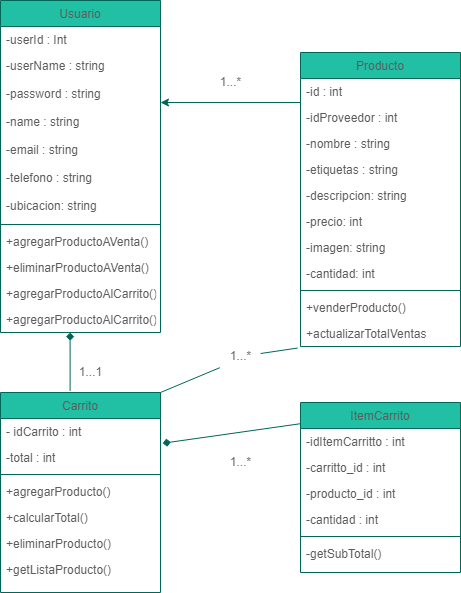

The diagram above was exported from draw.io. Its source (the exported page's mxGraphModel, read from the mxfile embedded in the PNG):
<mxGraphModel dx="1477" dy="600" grid="1" gridSize="10" guides="1" tooltips="1" connect="1" arrows="1" fold="1" page="1" pageScale="1" pageWidth="827" pageHeight="1169" math="0" shadow="0">
  <root>
    <mxCell id="WIyWlLk6GJQsqaUBKTNV-0" />
    <mxCell id="WIyWlLk6GJQsqaUBKTNV-1" parent="WIyWlLk6GJQsqaUBKTNV-0" />
    <mxCell id="zkfFHV4jXpPFQw0GAbJ--0" value="Usuario" style="swimlane;fontStyle=0;align=center;verticalAlign=top;childLayout=stackLayout;horizontal=1;startSize=26;horizontalStack=0;resizeParent=1;resizeLast=0;collapsible=1;marginBottom=0;rounded=0;shadow=0;strokeWidth=1;fillColor=#21C0A5;strokeColor=#006658;fontColor=#5C5C5C;" parent="WIyWlLk6GJQsqaUBKTNV-1" vertex="1">
      <mxGeometry x="130" y="158" width="160" height="332" as="geometry">
        <mxRectangle x="230" y="140" width="160" height="26" as="alternateBounds" />
      </mxGeometry>
    </mxCell>
    <mxCell id="zkfFHV4jXpPFQw0GAbJ--1" value="-userId : Int" style="text;align=left;verticalAlign=top;spacingLeft=4;spacingRight=4;overflow=hidden;rotatable=0;points=[[0,0.5],[1,0.5]];portConstraint=eastwest;fontColor=#5C5C5C;" parent="zkfFHV4jXpPFQw0GAbJ--0" vertex="1">
      <mxGeometry y="26" width="160" height="26" as="geometry" />
    </mxCell>
    <mxCell id="zkfFHV4jXpPFQw0GAbJ--2" value="-userName : string" style="text;align=left;verticalAlign=top;spacingLeft=4;spacingRight=4;overflow=hidden;rotatable=0;points=[[0,0.5],[1,0.5]];portConstraint=eastwest;rounded=0;shadow=0;html=0;fontColor=#5C5C5C;" parent="zkfFHV4jXpPFQw0GAbJ--0" vertex="1">
      <mxGeometry y="52" width="160" height="28" as="geometry" />
    </mxCell>
    <mxCell id="TnndUn7Yjd7-gWHbcKvP-1" value="-password : string" style="text;align=left;verticalAlign=top;spacingLeft=4;spacingRight=4;overflow=hidden;rotatable=0;points=[[0,0.5],[1,0.5]];portConstraint=eastwest;rounded=0;shadow=0;html=0;fontColor=#5C5C5C;" vertex="1" parent="zkfFHV4jXpPFQw0GAbJ--0">
      <mxGeometry y="80" width="160" height="28" as="geometry" />
    </mxCell>
    <mxCell id="TnndUn7Yjd7-gWHbcKvP-3" value="-name : string" style="text;align=left;verticalAlign=top;spacingLeft=4;spacingRight=4;overflow=hidden;rotatable=0;points=[[0,0.5],[1,0.5]];portConstraint=eastwest;rounded=0;shadow=0;html=0;fontColor=#5C5C5C;" vertex="1" parent="zkfFHV4jXpPFQw0GAbJ--0">
      <mxGeometry y="108" width="160" height="28" as="geometry" />
    </mxCell>
    <mxCell id="TnndUn7Yjd7-gWHbcKvP-2" value="-email : string" style="text;align=left;verticalAlign=top;spacingLeft=4;spacingRight=4;overflow=hidden;rotatable=0;points=[[0,0.5],[1,0.5]];portConstraint=eastwest;rounded=0;shadow=0;html=0;fontColor=#5C5C5C;" vertex="1" parent="zkfFHV4jXpPFQw0GAbJ--0">
      <mxGeometry y="136" width="160" height="28" as="geometry" />
    </mxCell>
    <mxCell id="TnndUn7Yjd7-gWHbcKvP-8" value="-telefono : string" style="text;align=left;verticalAlign=top;spacingLeft=4;spacingRight=4;overflow=hidden;rotatable=0;points=[[0,0.5],[1,0.5]];portConstraint=eastwest;rounded=0;shadow=0;html=0;fontColor=#5C5C5C;" vertex="1" parent="zkfFHV4jXpPFQw0GAbJ--0">
      <mxGeometry y="164" width="160" height="28" as="geometry" />
    </mxCell>
    <mxCell id="TnndUn7Yjd7-gWHbcKvP-9" value="-ubicacion: string" style="text;align=left;verticalAlign=top;spacingLeft=4;spacingRight=4;overflow=hidden;rotatable=0;points=[[0,0.5],[1,0.5]];portConstraint=eastwest;rounded=0;shadow=0;html=0;fontColor=#5C5C5C;" vertex="1" parent="zkfFHV4jXpPFQw0GAbJ--0">
      <mxGeometry y="192" width="160" height="28" as="geometry" />
    </mxCell>
    <mxCell id="zkfFHV4jXpPFQw0GAbJ--4" value="" style="line;html=1;strokeWidth=1;align=left;verticalAlign=middle;spacingTop=-1;spacingLeft=3;spacingRight=3;rotatable=0;labelPosition=right;points=[];portConstraint=eastwest;fillColor=#21C0A5;strokeColor=#006658;fontColor=#5C5C5C;" parent="zkfFHV4jXpPFQw0GAbJ--0" vertex="1">
      <mxGeometry y="220" width="160" height="8" as="geometry" />
    </mxCell>
    <mxCell id="zkfFHV4jXpPFQw0GAbJ--5" value="+agregarProductoAVenta()" style="text;align=left;verticalAlign=top;spacingLeft=4;spacingRight=4;overflow=hidden;rotatable=0;points=[[0,0.5],[1,0.5]];portConstraint=eastwest;fontColor=#5C5C5C;" parent="zkfFHV4jXpPFQw0GAbJ--0" vertex="1">
      <mxGeometry y="228" width="160" height="26" as="geometry" />
    </mxCell>
    <mxCell id="TnndUn7Yjd7-gWHbcKvP-27" value="+eliminarProductoAVenta()" style="text;align=left;verticalAlign=top;spacingLeft=4;spacingRight=4;overflow=hidden;rotatable=0;points=[[0,0.5],[1,0.5]];portConstraint=eastwest;fontColor=#5C5C5C;" vertex="1" parent="zkfFHV4jXpPFQw0GAbJ--0">
      <mxGeometry y="254" width="160" height="26" as="geometry" />
    </mxCell>
    <mxCell id="TnndUn7Yjd7-gWHbcKvP-28" value="+agregarProductoAlCarrito()" style="text;align=left;verticalAlign=top;spacingLeft=4;spacingRight=4;overflow=hidden;rotatable=0;points=[[0,0.5],[1,0.5]];portConstraint=eastwest;fontColor=#5C5C5C;" vertex="1" parent="zkfFHV4jXpPFQw0GAbJ--0">
      <mxGeometry y="280" width="160" height="26" as="geometry" />
    </mxCell>
    <mxCell id="TnndUn7Yjd7-gWHbcKvP-30" value="+agregarProductoAlCarrito()" style="text;align=left;verticalAlign=top;spacingLeft=4;spacingRight=4;overflow=hidden;rotatable=0;points=[[0,0.5],[1,0.5]];portConstraint=eastwest;fontColor=#5C5C5C;" vertex="1" parent="zkfFHV4jXpPFQw0GAbJ--0">
      <mxGeometry y="306" width="160" height="26" as="geometry" />
    </mxCell>
    <mxCell id="zkfFHV4jXpPFQw0GAbJ--6" value="Producto" style="swimlane;fontStyle=0;align=center;verticalAlign=top;childLayout=stackLayout;horizontal=1;startSize=26;horizontalStack=0;resizeParent=1;resizeLast=0;collapsible=1;marginBottom=0;rounded=0;shadow=0;strokeWidth=1;fillColor=#21C0A5;strokeColor=#006658;fontColor=#5C5C5C;" parent="WIyWlLk6GJQsqaUBKTNV-1" vertex="1">
      <mxGeometry x="430" y="210" width="160" height="294" as="geometry">
        <mxRectangle x="130" y="380" width="160" height="26" as="alternateBounds" />
      </mxGeometry>
    </mxCell>
    <mxCell id="zkfFHV4jXpPFQw0GAbJ--7" value="-id : int" style="text;align=left;verticalAlign=top;spacingLeft=4;spacingRight=4;overflow=hidden;rotatable=0;points=[[0,0.5],[1,0.5]];portConstraint=eastwest;fontColor=#5C5C5C;" parent="zkfFHV4jXpPFQw0GAbJ--6" vertex="1">
      <mxGeometry y="26" width="160" height="26" as="geometry" />
    </mxCell>
    <mxCell id="TnndUn7Yjd7-gWHbcKvP-29" value="-idProveedor : int" style="text;align=left;verticalAlign=top;spacingLeft=4;spacingRight=4;overflow=hidden;rotatable=0;points=[[0,0.5],[1,0.5]];portConstraint=eastwest;fontColor=#5C5C5C;" vertex="1" parent="zkfFHV4jXpPFQw0GAbJ--6">
      <mxGeometry y="52" width="160" height="26" as="geometry" />
    </mxCell>
    <mxCell id="zkfFHV4jXpPFQw0GAbJ--8" value="-nombre : string " style="text;align=left;verticalAlign=top;spacingLeft=4;spacingRight=4;overflow=hidden;rotatable=0;points=[[0,0.5],[1,0.5]];portConstraint=eastwest;rounded=0;shadow=0;html=0;fontColor=#5C5C5C;" parent="zkfFHV4jXpPFQw0GAbJ--6" vertex="1">
      <mxGeometry y="78" width="160" height="26" as="geometry" />
    </mxCell>
    <mxCell id="TnndUn7Yjd7-gWHbcKvP-19" value="-etiquetas : string " style="text;align=left;verticalAlign=top;spacingLeft=4;spacingRight=4;overflow=hidden;rotatable=0;points=[[0,0.5],[1,0.5]];portConstraint=eastwest;rounded=0;shadow=0;html=0;fontColor=#5C5C5C;" vertex="1" parent="zkfFHV4jXpPFQw0GAbJ--6">
      <mxGeometry y="104" width="160" height="26" as="geometry" />
    </mxCell>
    <mxCell id="TnndUn7Yjd7-gWHbcKvP-18" value="-descripcion: string " style="text;align=left;verticalAlign=top;spacingLeft=4;spacingRight=4;overflow=hidden;rotatable=0;points=[[0,0.5],[1,0.5]];portConstraint=eastwest;rounded=0;shadow=0;html=0;fontColor=#5C5C5C;" vertex="1" parent="zkfFHV4jXpPFQw0GAbJ--6">
      <mxGeometry y="130" width="160" height="26" as="geometry" />
    </mxCell>
    <mxCell id="TnndUn7Yjd7-gWHbcKvP-20" value="-precio: int" style="text;align=left;verticalAlign=top;spacingLeft=4;spacingRight=4;overflow=hidden;rotatable=0;points=[[0,0.5],[1,0.5]];portConstraint=eastwest;rounded=0;shadow=0;html=0;fontColor=#5C5C5C;" vertex="1" parent="zkfFHV4jXpPFQw0GAbJ--6">
      <mxGeometry y="156" width="160" height="26" as="geometry" />
    </mxCell>
    <mxCell id="TnndUn7Yjd7-gWHbcKvP-21" value="-imagen: string" style="text;align=left;verticalAlign=top;spacingLeft=4;spacingRight=4;overflow=hidden;rotatable=0;points=[[0,0.5],[1,0.5]];portConstraint=eastwest;rounded=0;shadow=0;html=0;fontColor=#5C5C5C;" vertex="1" parent="zkfFHV4jXpPFQw0GAbJ--6">
      <mxGeometry y="182" width="160" height="26" as="geometry" />
    </mxCell>
    <mxCell id="TnndUn7Yjd7-gWHbcKvP-31" value="-cantidad: int" style="text;align=left;verticalAlign=top;spacingLeft=4;spacingRight=4;overflow=hidden;rotatable=0;points=[[0,0.5],[1,0.5]];portConstraint=eastwest;rounded=0;shadow=0;html=0;fontColor=#5C5C5C;" vertex="1" parent="zkfFHV4jXpPFQw0GAbJ--6">
      <mxGeometry y="208" width="160" height="26" as="geometry" />
    </mxCell>
    <mxCell id="zkfFHV4jXpPFQw0GAbJ--9" value="" style="line;html=1;strokeWidth=1;align=left;verticalAlign=middle;spacingTop=-1;spacingLeft=3;spacingRight=3;rotatable=0;labelPosition=right;points=[];portConstraint=eastwest;fillColor=#21C0A5;strokeColor=#006658;fontColor=#5C5C5C;" parent="zkfFHV4jXpPFQw0GAbJ--6" vertex="1">
      <mxGeometry y="234" width="160" height="8" as="geometry" />
    </mxCell>
    <mxCell id="zkfFHV4jXpPFQw0GAbJ--10" value="+venderProducto()" style="text;align=left;verticalAlign=top;spacingLeft=4;spacingRight=4;overflow=hidden;rotatable=0;points=[[0,0.5],[1,0.5]];portConstraint=eastwest;fontStyle=0;fontColor=#5C5C5C;" parent="zkfFHV4jXpPFQw0GAbJ--6" vertex="1">
      <mxGeometry y="242" width="160" height="26" as="geometry" />
    </mxCell>
    <mxCell id="zkfFHV4jXpPFQw0GAbJ--11" value="+actualizarTotalVentas" style="text;align=left;verticalAlign=top;spacingLeft=4;spacingRight=4;overflow=hidden;rotatable=0;points=[[0,0.5],[1,0.5]];portConstraint=eastwest;fontColor=#5C5C5C;" parent="zkfFHV4jXpPFQw0GAbJ--6" vertex="1">
      <mxGeometry y="268" width="160" height="26" as="geometry" />
    </mxCell>
    <mxCell id="zkfFHV4jXpPFQw0GAbJ--13" value="ItemCarrito" style="swimlane;fontStyle=0;align=center;verticalAlign=top;childLayout=stackLayout;horizontal=1;startSize=26;horizontalStack=0;resizeParent=1;resizeLast=0;collapsible=1;marginBottom=0;rounded=0;shadow=0;strokeWidth=1;fillColor=#21C0A5;strokeColor=#006658;fontColor=#5C5C5C;" parent="WIyWlLk6GJQsqaUBKTNV-1" vertex="1">
      <mxGeometry x="430" y="560" width="160" height="170" as="geometry">
        <mxRectangle x="340" y="380" width="170" height="26" as="alternateBounds" />
      </mxGeometry>
    </mxCell>
    <mxCell id="zkfFHV4jXpPFQw0GAbJ--14" value="-idItemCarritto : int" style="text;align=left;verticalAlign=top;spacingLeft=4;spacingRight=4;overflow=hidden;rotatable=0;points=[[0,0.5],[1,0.5]];portConstraint=eastwest;fontColor=#5C5C5C;" parent="zkfFHV4jXpPFQw0GAbJ--13" vertex="1">
      <mxGeometry y="26" width="160" height="26" as="geometry" />
    </mxCell>
    <mxCell id="TnndUn7Yjd7-gWHbcKvP-15" value="-carritto_id : int" style="text;align=left;verticalAlign=top;spacingLeft=4;spacingRight=4;overflow=hidden;rotatable=0;points=[[0,0.5],[1,0.5]];portConstraint=eastwest;fontColor=#5C5C5C;" vertex="1" parent="zkfFHV4jXpPFQw0GAbJ--13">
      <mxGeometry y="52" width="160" height="26" as="geometry" />
    </mxCell>
    <mxCell id="TnndUn7Yjd7-gWHbcKvP-16" value="-producto_id : int" style="text;align=left;verticalAlign=top;spacingLeft=4;spacingRight=4;overflow=hidden;rotatable=0;points=[[0,0.5],[1,0.5]];portConstraint=eastwest;fontColor=#5C5C5C;" vertex="1" parent="zkfFHV4jXpPFQw0GAbJ--13">
      <mxGeometry y="78" width="160" height="26" as="geometry" />
    </mxCell>
    <mxCell id="TnndUn7Yjd7-gWHbcKvP-17" value="-cantidad : int" style="text;align=left;verticalAlign=top;spacingLeft=4;spacingRight=4;overflow=hidden;rotatable=0;points=[[0,0.5],[1,0.5]];portConstraint=eastwest;fontColor=#5C5C5C;" vertex="1" parent="zkfFHV4jXpPFQw0GAbJ--13">
      <mxGeometry y="104" width="160" height="26" as="geometry" />
    </mxCell>
    <mxCell id="zkfFHV4jXpPFQw0GAbJ--15" value="" style="line;html=1;strokeWidth=1;align=left;verticalAlign=middle;spacingTop=-1;spacingLeft=3;spacingRight=3;rotatable=0;labelPosition=right;points=[];portConstraint=eastwest;fillColor=#21C0A5;strokeColor=#006658;fontColor=#5C5C5C;" parent="zkfFHV4jXpPFQw0GAbJ--13" vertex="1">
      <mxGeometry y="130" width="160" height="8" as="geometry" />
    </mxCell>
    <mxCell id="TnndUn7Yjd7-gWHbcKvP-32" value="-getSubTotal()" style="text;align=left;verticalAlign=top;spacingLeft=4;spacingRight=4;overflow=hidden;rotatable=0;points=[[0,0.5],[1,0.5]];portConstraint=eastwest;fontColor=#5C5C5C;" vertex="1" parent="zkfFHV4jXpPFQw0GAbJ--13">
      <mxGeometry y="138" width="160" height="26" as="geometry" />
    </mxCell>
    <mxCell id="zkfFHV4jXpPFQw0GAbJ--17" value="Carrito" style="swimlane;fontStyle=0;align=center;verticalAlign=top;childLayout=stackLayout;horizontal=1;startSize=26;horizontalStack=0;resizeParent=1;resizeLast=0;collapsible=1;marginBottom=0;rounded=0;shadow=0;strokeWidth=1;fillColor=#21C0A5;strokeColor=#006658;fontColor=#5C5C5C;" parent="WIyWlLk6GJQsqaUBKTNV-1" vertex="1">
      <mxGeometry x="130" y="550" width="160" height="200" as="geometry">
        <mxRectangle x="550" y="140" width="160" height="26" as="alternateBounds" />
      </mxGeometry>
    </mxCell>
    <mxCell id="zkfFHV4jXpPFQw0GAbJ--18" value="- idCarrito : int" style="text;align=left;verticalAlign=top;spacingLeft=4;spacingRight=4;overflow=hidden;rotatable=0;points=[[0,0.5],[1,0.5]];portConstraint=eastwest;fontColor=#5C5C5C;" parent="zkfFHV4jXpPFQw0GAbJ--17" vertex="1">
      <mxGeometry y="26" width="160" height="26" as="geometry" />
    </mxCell>
    <mxCell id="zkfFHV4jXpPFQw0GAbJ--19" value="-total : int" style="text;align=left;verticalAlign=top;spacingLeft=4;spacingRight=4;overflow=hidden;rotatable=0;points=[[0,0.5],[1,0.5]];portConstraint=eastwest;rounded=0;shadow=0;html=0;fontColor=#5C5C5C;" parent="zkfFHV4jXpPFQw0GAbJ--17" vertex="1">
      <mxGeometry y="52" width="160" height="26" as="geometry" />
    </mxCell>
    <mxCell id="zkfFHV4jXpPFQw0GAbJ--23" value="" style="line;html=1;strokeWidth=1;align=left;verticalAlign=middle;spacingTop=-1;spacingLeft=3;spacingRight=3;rotatable=0;labelPosition=right;points=[];portConstraint=eastwest;fillColor=#21C0A5;strokeColor=#006658;fontColor=#5C5C5C;" parent="zkfFHV4jXpPFQw0GAbJ--17" vertex="1">
      <mxGeometry y="78" width="160" height="8" as="geometry" />
    </mxCell>
    <mxCell id="zkfFHV4jXpPFQw0GAbJ--24" value="+agregarProducto()" style="text;align=left;verticalAlign=top;spacingLeft=4;spacingRight=4;overflow=hidden;rotatable=0;points=[[0,0.5],[1,0.5]];portConstraint=eastwest;fontColor=#5C5C5C;" parent="zkfFHV4jXpPFQw0GAbJ--17" vertex="1">
      <mxGeometry y="86" width="160" height="26" as="geometry" />
    </mxCell>
    <mxCell id="TnndUn7Yjd7-gWHbcKvP-12" value="+calcularTotal()" style="text;align=left;verticalAlign=top;spacingLeft=4;spacingRight=4;overflow=hidden;rotatable=0;points=[[0,0.5],[1,0.5]];portConstraint=eastwest;fontColor=#5C5C5C;" vertex="1" parent="zkfFHV4jXpPFQw0GAbJ--17">
      <mxGeometry y="112" width="160" height="26" as="geometry" />
    </mxCell>
    <mxCell id="TnndUn7Yjd7-gWHbcKvP-13" value="+eliminarProducto()" style="text;align=left;verticalAlign=top;spacingLeft=4;spacingRight=4;overflow=hidden;rotatable=0;points=[[0,0.5],[1,0.5]];portConstraint=eastwest;fontColor=#5C5C5C;" vertex="1" parent="zkfFHV4jXpPFQw0GAbJ--17">
      <mxGeometry y="138" width="160" height="26" as="geometry" />
    </mxCell>
    <mxCell id="TnndUn7Yjd7-gWHbcKvP-14" value="+getListaProducto()" style="text;align=left;verticalAlign=top;spacingLeft=4;spacingRight=4;overflow=hidden;rotatable=0;points=[[0,0.5],[1,0.5]];portConstraint=eastwest;fontColor=#5C5C5C;" vertex="1" parent="zkfFHV4jXpPFQw0GAbJ--17">
      <mxGeometry y="164" width="160" height="26" as="geometry" />
    </mxCell>
    <mxCell id="TnndUn7Yjd7-gWHbcKvP-11" value="1...1" style="text;html=1;resizable=0;autosize=1;align=center;verticalAlign=middle;points=[];fillColor=none;strokeColor=none;rounded=0;fontColor=#5C5C5C;" vertex="1" parent="WIyWlLk6GJQsqaUBKTNV-1">
      <mxGeometry x="200" y="520" width="40" height="20" as="geometry" />
    </mxCell>
    <mxCell id="TnndUn7Yjd7-gWHbcKvP-22" value="1...*" style="text;html=1;resizable=0;autosize=1;align=center;verticalAlign=middle;points=[];fillColor=none;strokeColor=none;rounded=0;fontColor=#5C5C5C;" vertex="1" parent="WIyWlLk6GJQsqaUBKTNV-1">
      <mxGeometry x="340" y="230" width="40" height="20" as="geometry" />
    </mxCell>
    <mxCell id="TnndUn7Yjd7-gWHbcKvP-35" value="" style="endArrow=none;html=1;rounded=0;fontColor=#5C5C5C;strokeWidth=1;entryX=-0.018;entryY=1.06;entryDx=0;entryDy=0;entryPerimeter=0;startArrow=none;strokeColor=#006658;" edge="1" parent="WIyWlLk6GJQsqaUBKTNV-1" source="TnndUn7Yjd7-gWHbcKvP-26" target="zkfFHV4jXpPFQw0GAbJ--11">
      <mxGeometry width="50" height="50" relative="1" as="geometry">
        <mxPoint x="290" y="550" as="sourcePoint" />
        <mxPoint x="350" y="360" as="targetPoint" />
      </mxGeometry>
    </mxCell>
    <mxCell id="TnndUn7Yjd7-gWHbcKvP-26" value="1...*" style="text;html=1;resizable=0;autosize=1;align=center;verticalAlign=middle;points=[];fillColor=none;strokeColor=none;rounded=0;fontColor=#5C5C5C;" vertex="1" parent="WIyWlLk6GJQsqaUBKTNV-1">
      <mxGeometry x="350" y="504" width="40" height="20" as="geometry" />
    </mxCell>
    <mxCell id="TnndUn7Yjd7-gWHbcKvP-36" value="" style="endArrow=none;html=1;rounded=0;fontColor=#5C5C5C;strokeWidth=1;entryX=-0.018;entryY=1.06;entryDx=0;entryDy=0;entryPerimeter=0;strokeColor=#006658;" edge="1" parent="WIyWlLk6GJQsqaUBKTNV-1" target="TnndUn7Yjd7-gWHbcKvP-26">
      <mxGeometry width="50" height="50" relative="1" as="geometry">
        <mxPoint x="290.0000000000002" y="550" as="sourcePoint" />
        <mxPoint x="427.1200000000001" y="505.55999999999995" as="targetPoint" />
      </mxGeometry>
    </mxCell>
    <mxCell id="TnndUn7Yjd7-gWHbcKvP-37" value="" style="endArrow=diamond;html=1;rounded=0;fontColor=#5C5C5C;strokeWidth=1;entryX=1.013;entryY=0.953;entryDx=0;entryDy=0;entryPerimeter=0;exitX=-0.002;exitY=0.125;exitDx=0;exitDy=0;exitPerimeter=0;endFill=1;strokeColor=#006658;" edge="1" parent="WIyWlLk6GJQsqaUBKTNV-1" source="zkfFHV4jXpPFQw0GAbJ--13" target="zkfFHV4jXpPFQw0GAbJ--18">
      <mxGeometry width="50" height="50" relative="1" as="geometry">
        <mxPoint x="440" y="610" as="sourcePoint" />
        <mxPoint x="350" y="470" as="targetPoint" />
        <Array as="points" />
      </mxGeometry>
    </mxCell>
    <mxCell id="TnndUn7Yjd7-gWHbcKvP-38" value="" style="endArrow=diamond;html=1;rounded=0;fontColor=#5C5C5C;strokeWidth=1;exitX=0.435;exitY=-0.008;exitDx=0;exitDy=0;entryX=0.435;entryY=0.999;entryDx=0;entryDy=0;entryPerimeter=0;exitPerimeter=0;endFill=1;strokeColor=#006658;" edge="1" parent="WIyWlLk6GJQsqaUBKTNV-1" source="zkfFHV4jXpPFQw0GAbJ--17" target="TnndUn7Yjd7-gWHbcKvP-30">
      <mxGeometry width="50" height="50" relative="1" as="geometry">
        <mxPoint x="310" y="530" as="sourcePoint" />
        <mxPoint x="360" y="480" as="targetPoint" />
      </mxGeometry>
    </mxCell>
    <mxCell id="TnndUn7Yjd7-gWHbcKvP-39" value="" style="endArrow=classic;html=1;rounded=0;fontColor=#5C5C5C;strokeWidth=1;exitX=0;exitY=0.923;exitDx=0;exitDy=0;exitPerimeter=0;entryX=1;entryY=0.786;entryDx=0;entryDy=0;entryPerimeter=0;strokeColor=#006658;" edge="1" parent="WIyWlLk6GJQsqaUBKTNV-1" source="zkfFHV4jXpPFQw0GAbJ--7" target="TnndUn7Yjd7-gWHbcKvP-1">
      <mxGeometry width="50" height="50" relative="1" as="geometry">
        <mxPoint x="310" y="310" as="sourcePoint" />
        <mxPoint x="360" y="260" as="targetPoint" />
      </mxGeometry>
    </mxCell>
    <mxCell id="TnndUn7Yjd7-gWHbcKvP-40" value="1...*" style="text;html=1;resizable=0;autosize=1;align=center;verticalAlign=middle;points=[];fillColor=none;strokeColor=none;rounded=0;fontColor=#5C5C5C;" vertex="1" parent="WIyWlLk6GJQsqaUBKTNV-1">
      <mxGeometry x="350" y="610" width="40" height="20" as="geometry" />
    </mxCell>
  </root>
</mxGraphModel>